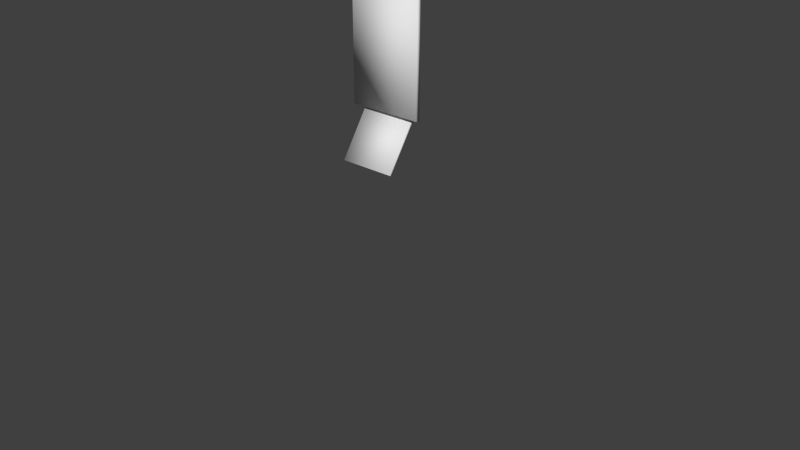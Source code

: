 # Source: cambridge_combo.blend  (saved by Blender 2.75.0; exported with 4.5.12 LTS)
import bpy
from mathutils import Matrix  # noqa: F401  (used for matrix-valued properties, if any)

bpy.ops.wm.read_factory_settings(use_empty=True)
scene = bpy.context.scene
scene.name = 'Scene'

# ---- collections
col_collection_1 = bpy.data.collections.new('Collection 1'); scene.collection.children.link(col_collection_1)
col_collection_1.hide_render = True
col_collection_1.hide_viewport = True
col_collection_2 = bpy.data.collections.new('Collection 2'); scene.collection.children.link(col_collection_2)
col_collection_2.hide_render = True
col_collection_2.hide_viewport = True
col_collection_3 = bpy.data.collections.new('Collection 3'); scene.collection.children.link(col_collection_3)
col_collection_3.hide_render = True
col_collection_3.hide_viewport = True
col_collection_4 = bpy.data.collections.new('Collection 4'); scene.collection.children.link(col_collection_4)
col_collection_4.hide_render = True
col_collection_4.hide_viewport = True
col_collection_5 = bpy.data.collections.new('Collection 5'); scene.collection.children.link(col_collection_5)
col_collection_5.hide_render = True
col_collection_5.hide_viewport = True
col_collection_11 = bpy.data.collections.new('Collection 11'); scene.collection.children.link(col_collection_11)
col_collection_11.hide_render = True
col_collection_11.hide_viewport = True
col_collection_12 = bpy.data.collections.new('Collection 12'); scene.collection.children.link(col_collection_12)
col_collection_12.hide_render = True
col_collection_12.hide_viewport = True
col_collection_13 = bpy.data.collections.new('Collection 13'); scene.collection.children.link(col_collection_13)
col_collection_13.hide_render = True
col_collection_13.hide_viewport = True
col_collection_14 = bpy.data.collections.new('Collection 14'); scene.collection.children.link(col_collection_14)

# ---- world
world_world = bpy.data.worlds.new('World'); scene.world = world_world
world_world.color = (0.05088, 0.05088, 0.05088)
world_world.use_sun_shadow = False
world_world.sun_shadow_jitter_overblur = 0.0
world_world.cycles.sampling_method = 'MANUAL'
world_world.cycles.sample_map_resolution = 256

# ---- meshes
me_plane = bpy.data.meshes.new('Plane')
me_plane.from_pydata([(0.0, 0.25, -12.0), (6.0, 0.25, -12.0), (0.0, 0.25, 0.0), (6.0, 0.25, 0.0), (0.25, 0.25, -11.75), (5.75, 0.25, -11.75), (0.25, 0.25, -0.25), (5.75, 0.25, -0.25), (0.5, 0.75, -11.5), (5.5, 0.75, -11.5), (0.5, 0.75, -0.5), (5.5, 0.75, -0.5), (5.375, 0.75, -11.38), (0.625, 0.75, -11.38), (0.625, 0.75, -0.625), (5.375, 0.75, -0.625), (0.625, 0.75, -7.5), (5.375, 0.75, -7.5), (0.625, 0.75, -7.75), (5.375, 0.75, -7.75), (0.625, 0.875, -0.625), (5.375, 0.875, -0.625), (0.625, 0.875, -7.5), (5.375, 0.875, -7.5), (5.375, 0.875, -11.38), (0.625, 0.875, -11.38), (0.625, 0.875, -7.75), (5.375, 0.875, -7.75)], [], [(2, 0, 4, 6), (3, 2, 6, 7), (0, 1, 5, 4), (1, 3, 7, 5), (7, 6, 10, 11), (4, 5, 9, 8), (4, 8, 10, 6), (5, 7, 11, 9), (11, 10, 14, 15), (8, 9, 12, 13), (10, 8, 18, 16), (13, 18, 8), (14, 10, 16), (15, 17, 11), (9, 11, 17, 19), (9, 19, 12), (17, 16, 18, 19), (17, 15, 21, 23), (15, 14, 20, 21), (16, 17, 23, 22), (14, 16, 22, 20), (23, 21, 20, 22), (19, 18, 26, 27), (18, 13, 25, 26), (13, 12, 24, 25), (12, 19, 27, 24), (24, 27, 26, 25)])
_uv = me_plane.uv_layers.new(name='UVMap')
_uv.uv.foreach_set('vector', [0.1295, 0.9901, 0.1295, 0.00218, 0.09281, 0.02276, 0.09281, 0.9696, 0.2695, 0.4963, 0.2695, 0.996, 0.2323, 0.9752, 0.2323, 0.5171, 0.2695, 0.4963, 0.2695, 0.996, 0.2323, 0.9752, 0.2323, 0.5171, 0.1295, 0.00218, 0.1295, 0.9901, 0.09281, 0.9696, 0.09281, 0.02276, 0.2323, 0.5171, 0.2323, 0.9752, 0.1493, 0.9544, 0.1493, 0.5379, 0.2323, 0.5171, 0.2323, 0.9752, 0.1493, 0.9544, 0.1493, 0.5379, 0.09281, 0.02276, 0.01076, 0.04335, 0.01076, 0.949, 0.09281, 0.9696, 0.09281, 0.02276, 0.09281, 0.9696, 0.01076, 0.949, 0.01076, 0.04334, 0.3368, 0.4641, 0.3368, 0.008152, 0.3165, 0.01955, 0.3165, 0.4527, 0.3368, 0.008152, 0.3368, 0.4641, 0.3165, 0.4527, 0.3165, 0.01955, 0.3382, 0.007728, 0.3382, 0.9882, 0.3185, 0.6594, 0.3185, 0.6318, 0.3185, 0.9785, 0.3185, 0.6594, 0.3382, 0.9882, 0.3185, 0.01878, 0.3382, 0.007728, 0.3185, 0.6318, 0.3185, 0.01863, 0.3185, 0.6318, 0.3382, 0.00747, 0.3382, 0.9897, 0.3382, 0.00747, 0.3185, 0.6318, 0.3185, 0.6594, 0.3382, 0.9897, 0.3185, 0.6594, 0.3185, 0.9787, 0.2548, 0.4552, 0.2548, 0.00221, 0.2123, 0.00221, 0.2123, 0.4552, 0.3185, 0.6318, 0.3185, 0.01863, 0.2957, 0.01863, 0.2957, 0.6318, 0.3165, 0.4527, 0.3165, 0.01955, 0.2962, 0.01955, 0.2962, 0.4527, 0.2548, 0.00221, 0.2548, 0.4552, 0.2761, 0.4552, 0.2761, 0.00221, 0.3185, 0.01878, 0.3185, 0.6318, 0.2957, 0.6318, 0.2957, 0.01878, 0.9957, 0.471, 0.9957, 0.9929, 0.3529, 0.9929, 0.3529, 0.471, 0.2123, 0.4552, 0.2123, 0.00221, 0.1911, 0.00221, 0.1911, 0.4552, 0.3185, 0.6594, 0.3185, 0.9785, 0.2957, 0.9782, 0.2957, 0.6594, 0.3165, 0.01955, 0.3165, 0.4527, 0.2962, 0.4527, 0.2962, 0.01955, 0.3185, 0.9787, 0.3185, 0.6594, 0.2957, 0.6594, 0.2957, 0.9789, 0.9951, 0.4732, 0.9951, 0.7484, 0.3523, 0.7484, 0.3523, 0.4732])
me_plane.use_remesh_preserve_volume = False
me_plane.use_remesh_preserve_attributes = False
me_plane.use_mirror_vertex_groups = False
me_plane.update()
me_plane_001 = bpy.data.meshes.new('Plane.001')
me_plane_001.from_pydata([(0.0, 0.25, -12.0), (11.0, 0.25, -12.0), (0.0, 0.25, 0.0), (11.0, 0.25, 0.0), (0.25, 0.25, -0.25), (0.25, 0.25, -11.75), (10.75, 0.25, -11.75), (10.75, 0.25, -0.25), (0.5, 0.75, -0.5), (0.5, 0.75, -11.5), (10.5, 0.75, -11.5), (10.5, 0.75, -0.5), (0.625, 0.75, -0.625), (0.625, 0.75, -11.38), (10.38, 0.75, -11.38), (10.38, 0.75, -0.625), (0.625, 0.75, -7.875), (0.625, 0.75, -8.125), (10.38, 0.75, -7.875), (10.38, 0.75, -8.125), (5.375, 0.75, -8.125), (5.625, 0.75, -8.125), (5.375, 0.75, -11.38), (5.625, 0.75, -11.38), (0.625, 0.875, -0.625), (0.625, 0.875, -11.38), (10.38, 0.875, -11.38), (10.38, 0.875, -0.625), (0.625, 0.875, -7.875), (0.625, 0.875, -8.125), (10.38, 0.875, -7.875), (10.38, 0.875, -8.125), (5.375, 0.875, -8.125), (5.625, 0.875, -8.125), (5.375, 0.875, -11.38), (5.625, 0.875, -11.38), (5.5, 0.875, -0.625), (5.5, 0.875, -7.875)], [], [(6, 7, 11, 10), (1, 3, 7, 6), (2, 0, 5, 4), (3, 2, 4, 7), (0, 1, 6, 5), (11, 8, 12, 15), (4, 5, 9, 8), (7, 4, 8, 11), (5, 6, 10, 9), (18, 16, 20, 21), (11, 15, 18), (11, 18, 19, 10), (14, 10, 19), (17, 9, 13), (12, 8, 16), (9, 17, 16, 8), (17, 20, 16), (21, 19, 18), (22, 23, 21, 20), (10, 23, 22, 9), (14, 23, 10), (22, 13, 9), (14, 19, 31, 26), (15, 12, 24, 27), (16, 18, 30, 28), (17, 13, 25, 29), (23, 14, 26, 35), (20, 17, 29, 32), (13, 22, 34, 25), (21, 23, 35, 33), (18, 15, 27, 30), (22, 20, 32, 34), (19, 21, 33, 31), (12, 16, 28, 24), (30, 27, 36, 37), (25, 34, 32, 29), (26, 31, 33, 35), (28, 37, 36, 24)])
_uv = me_plane_001.uv_layers.new(name='UVMap')
_uv.uv.foreach_set('vector', [0.1023, 0.02926, 0.1023, 0.9727, 0.01061, 0.9522, 0.01061, 0.04977, 0.1433, 0.008754, 0.1433, 0.9932, 0.1023, 0.9727, 0.1023, 0.02926, 0.1433, 0.008754, 0.1433, 0.9932, 0.1023, 0.9727, 0.1023, 0.02926, 0.2754, 0.4836, 0.2754, 0.9957, 0.2532, 0.9846, 0.2532, 0.4948, 0.2754, 0.4836, 0.2754, 0.9957, 0.2532, 0.9846, 0.2532, 0.4948, 0.1677, 0.4724, 0.1677, 0.003041, 0.1814, 0.008561, 0.1815, 0.4643, 0.1023, 0.02926, 0.1023, 0.9727, 0.01061, 0.9522, 0.01061, 0.04977, 0.2532, 0.4948, 0.2532, 0.9846, 0.2034, 0.9734, 0.2034, 0.5059, 0.2532, 0.4948, 0.2532, 0.9846, 0.2034, 0.9734, 0.2034, 0.5059, 0.2185, 0.4691, 0.2185, 0.007093, 0.2406, 0.2381, 0.2406, 0.2494, 0.339, 0.9951, 0.317, 0.9893, 0.317, 0.7441, 0.339, 0.9951, 0.317, 0.7441, 0.317, 0.7323, 0.339, 0.4815, 0.3166, 0.4872, 0.339, 0.4815, 0.317, 0.7323, 0.317, 0.7441, 0.339, 0.9951, 0.317, 0.9893, 0.3166, 0.4872, 0.339, 0.4815, 0.317, 0.7323, 0.339, 0.9951, 0.317, 0.7441, 0.317, 0.7323, 0.339, 0.4815, 0.2406, 0.007093, 0.2406, 0.2381, 0.2185, 0.007093, 0.2406, 0.2494, 0.2406, 0.4693, 0.2185, 0.4691, 0.282, 0.004097, 0.3196, 0.004097, 0.3196, 0.4664, 0.282, 0.4664, 0.3383, 0.9966, 0.3171, 0.746, 0.3171, 0.7363, 0.3383, 0.481, 0.3171, 0.9897, 0.3171, 0.746, 0.3383, 0.9966, 0.3171, 0.7363, 0.3171, 0.4871, 0.3383, 0.481, 0.3166, 0.4872, 0.317, 0.7323, 0.2949, 0.7322, 0.2945, 0.4871, 0.1815, 0.4643, 0.1814, 0.008561, 0.195, 0.008525, 0.1951, 0.4643, 0.2185, 0.007093, 0.2185, 0.4691, 0.2047, 0.4692, 0.2047, 0.007129, 0.317, 0.7441, 0.317, 0.9893, 0.2949, 0.9893, 0.2949, 0.7441, 0.3171, 0.746, 0.3171, 0.9897, 0.2946, 0.9898, 0.2946, 0.7461, 0.2406, 0.2381, 0.2406, 0.007093, 0.2571, 0.007093, 0.2571, 0.2381, 0.3171, 0.4871, 0.3171, 0.7363, 0.2946, 0.7363, 0.2946, 0.4871, 0.3196, 0.4664, 0.3196, 0.004097, 0.3384, 0.004097, 0.3384, 0.4664, 0.317, 0.7441, 0.317, 0.9893, 0.2949, 0.9893, 0.2949, 0.7441, 0.282, 0.004097, 0.282, 0.4664, 0.2632, 0.4664, 0.2632, 0.004097, 0.2406, 0.4693, 0.2406, 0.2494, 0.2571, 0.2495, 0.2571, 0.4694, 0.3166, 0.4872, 0.317, 0.7323, 0.2949, 0.7322, 0.2945, 0.4871, 0.9917, 0.4754, 0.9917, 0.9541, 0.348, 0.9541, 0.348, 0.4754, 0.3455, 0.5538, 0.9753, 0.5538, 0.9753, 0.7392, 0.3455, 0.7392, 0.9761, 0.5542, 0.9761, 0.74, 0.3486, 0.74, 0.3486, 0.5542, 0.9917, 0.4754, 0.348, 0.4754, 0.348, 0.9541, 0.9917, 0.9541])
me_plane_001.use_remesh_preserve_volume = False
me_plane_001.use_remesh_preserve_attributes = False
me_plane_001.use_mirror_vertex_groups = False
me_plane_001.update()
me_plane_002 = bpy.data.meshes.new('Plane.002')
me_plane_002.from_pydata([(-32.0, -2.742e-06, -2.0), (1.192e-07, -1.192e-07, -2.0), (-32.0, 80.0, -2.0), (-6.616e-06, 80.0, -2.0), (-30.0, 78.0, -2.0), (-30.0, 2.0, -2.0), (-2.0, 2.0, -2.0), (-2.0, 78.0, -2.0), (-28.0, 76.0, -6.0), (-28.0, 4.0, -6.0), (-4.0, 4.0, -6.0), (-4.0, 76.0, -6.0), (-27.0, 75.0, -6.0), (-27.0, 5.0, -6.0), (-5.0, 5.0, -6.0), (-5.0, 75.0, -6.0), (-5.0, 51.0, -6.0), (-27.0, 51.0, -6.0), (-5.0, 53.0, -6.0), (-27.0, 53.0, -6.0), (-27.0, 5.0, -7.0), (-5.0, 5.0, -7.0), (-5.0, 51.0, -7.0), (-27.0, 51.0, -7.0), (-27.0, 75.0, -7.0), (-5.0, 75.0, -7.0), (-5.0, 53.0, -7.0), (-27.0, 53.0, -7.0)], [], [(8, 9, 17, 19), (4, 5, 9, 8), (1, 3, 7, 6), (2, 0, 5, 4), (3, 2, 4, 7), (0, 1, 6, 5), (11, 8, 12, 15), (7, 4, 8, 11), (5, 6, 10, 9), (6, 7, 11, 10), (9, 10, 14, 13), (11, 18, 16, 10), (17, 9, 13), (12, 8, 19), (11, 15, 18), (14, 10, 16), (17, 16, 18, 19), (16, 17, 23, 22), (14, 16, 22, 21), (17, 13, 20, 23), (13, 14, 21, 20), (23, 20, 21, 22), (19, 18, 26, 27), (18, 15, 25, 26), (15, 12, 24, 25), (12, 19, 27, 24), (24, 27, 26, 25)])
_uv = me_plane_002.uv_layers.new(name='UVMap')
_uv.uv.foreach_set('vector', [0.3369, 0.1791, 0.3369, 0.9982, 0.3121, 0.4635, 0.3121, 0.4406, 0.106, 0.05831, 0.106, 0.9281, 0.003678, 0.9052, 0.003681, 0.0812, 0.1518, 0.03543, 0.1518, 0.951, 0.106, 0.9281, 0.106, 0.05831, 0.1518, 0.03543, 0.1518, 0.951, 0.106, 0.9281, 0.106, 0.05831, 0.1614, 0.9977, 0.1614, 0.4837, 0.1965, 0.5158, 0.1965, 0.9655, 0.1614, 0.9977, 0.1614, 0.4837, 0.1965, 0.5158, 0.1965, 0.9655, 0.1671, 0.4744, 0.1671, 0.006109, 0.2062, 0.02562, 0.2062, 0.4549, 0.1965, 0.9655, 0.1965, 0.5158, 0.2749, 0.5479, 0.2749, 0.9334, 0.1965, 0.9655, 0.1965, 0.5158, 0.2749, 0.5479, 0.2749, 0.9334, 0.106, 0.05831, 0.106, 0.9281, 0.003678, 0.9052, 0.003681, 0.0812, 0.1671, 0.4744, 0.1671, 0.006109, 0.2062, 0.02562, 0.2062, 0.4549, 0.3369, 0.179, 0.3121, 0.4404, 0.3121, 0.4635, 0.3369, 0.9983, 0.3121, 0.4635, 0.3369, 0.9982, 0.3121, 0.9866, 0.3121, 0.1898, 0.3369, 0.1791, 0.3121, 0.4406, 0.3369, 0.179, 0.3121, 0.1898, 0.3121, 0.4404, 0.3121, 0.9866, 0.3369, 0.9983, 0.3121, 0.4635, 0.2773, 0.1755, 0.2773, 0.004021, 0.3085, 0.004021, 0.3085, 0.1755, 0.2773, 0.004021, 0.2773, 0.1755, 0.2617, 0.1755, 0.2617, 0.004021, 0.3121, 0.9866, 0.3121, 0.4635, 0.2891, 0.4635, 0.2891, 0.9866, 0.3121, 0.4635, 0.3121, 0.9866, 0.2891, 0.9866, 0.2891, 0.4635, 0.2062, 0.4549, 0.2062, 0.02562, 0.2452, 0.02562, 0.2452, 0.4549, 0.358, 0.9987, 0.358, 0.4174, 0.9901, 0.4174, 0.9901, 0.9987, 0.3085, 0.1755, 0.3085, 0.004021, 0.3241, 0.004021, 0.3241, 0.1755, 0.3121, 0.4404, 0.3121, 0.1898, 0.2891, 0.1898, 0.2891, 0.4405, 0.2062, 0.4549, 0.2062, 0.02562, 0.2452, 0.02562, 0.2452, 0.4549, 0.3121, 0.1898, 0.3121, 0.4406, 0.2891, 0.4404, 0.2891, 0.1898, 0.3515, 0.7153, 0.3515, 0.4442, 0.9917, 0.4442, 0.9917, 0.7153])
me_plane_002.use_remesh_preserve_volume = False
me_plane_002.use_remesh_preserve_attributes = False
me_plane_002.use_mirror_vertex_groups = False
me_plane_002.update()
me_plane_004 = bpy.data.meshes.new('Plane.004')
me_plane_004.from_pydata([(-32.0, -2.742e-06, -2.0), (1.192e-07, -1.192e-07, -2.0), (-32.0, 80.0, -2.0), (-6.616e-06, 80.0, -2.0), (-30.0, 78.0, -2.0), (-30.0, 2.0, -2.0), (-2.0, 2.0, -2.0), (-2.0, 78.0, -2.0), (-28.0, 76.0, -6.0), (-28.0, 4.0, -6.0), (-4.0, 4.0, -6.0), (-4.0, 76.0, -6.0), (-5.0, 71.81, 3.825), (-27.0, 5.0, -6.0), (-5.0, 5.0, -6.0), (-27.0, 71.81, 3.825), (-5.0, 51.0, -6.0), (-27.0, 51.0, -6.0), (-4.0, 52.0, -6.0), (-28.0, 52.0, -6.0), (-27.0, 5.0, -7.0), (-5.0, 5.0, -7.0), (-5.0, 51.0, -7.0), (-27.0, 51.0, -7.0), (-27.0, 53.79, -8.794), (-5.0, 53.79, -8.794), (-28.0, 76.0, -7.0), (-4.0, 76.0, -7.0), (-4.0, 52.0, -7.0), (-28.0, 52.0, -7.0), (-4.0, 52.0, -7.0), (-27.0, 53.22, -7.975), (-5.0, 53.22, -7.975), (-5.0, 71.24, 4.644), (-27.0, 71.24, 4.644), (-28.0, 52.4, -8.549), (-4.0, 52.4, -8.549), (-4.0, 72.06, 5.217), (-28.0, 72.06, 5.217), (-28.0, 53.04, -9.47), (-4.0, 53.04, -9.47), (-4.0, 72.7, 4.296), (-28.0, 72.7, 4.296), (-27.0, 53.86, -8.896), (-5.0, 53.86, -8.896), (-5.0, 71.88, 3.722), (-27.0, 71.88, 3.722)], [(18, 30)], [(17, 16, 18, 19), (19, 9, 13, 17), (1, 3, 7, 6), (2, 0, 5, 4), (3, 2, 4, 7), (0, 1, 6, 5), (7, 4, 8, 11), (5, 6, 10, 9), (16, 14, 10, 18), (9, 10, 14, 13), (12, 15, 24, 25), (4, 5, 9, 19), (4, 19, 8), (7, 18, 10, 6), (16, 17, 23, 22), (14, 16, 22, 21), (17, 13, 20, 23), (13, 14, 21, 20), (23, 20, 21, 22), (7, 11, 18), (8, 19, 29, 26), (18, 11, 27, 28), (11, 8, 26, 27), (29, 19, 18, 28), (25, 24, 31, 32), (15, 12, 33, 34), (15, 34, 31, 24), (12, 25, 32, 33), (31, 34, 38, 35), (32, 31, 35, 36), (33, 32, 36, 37), (34, 33, 37, 38), (35, 38, 42, 39), (36, 35, 39, 40), (37, 36, 40, 41), (38, 37, 41, 42), (41, 40, 44, 45), (42, 41, 45, 46), (39, 42, 46, 43), (40, 39, 43, 44), (43, 46, 45, 44)])
_uv = me_plane_004.uv_layers.new(name='UVMap')
_uv.uv.foreach_set('vector', [0.255, 0.02344, 0.255, 0.4566, 0.2944, 0.4763, 0.2944, 0.003756, 0.2878, 0.9967, 0.2878, 0.4096, 0.3122, 0.4219, 0.3122, 0.9845, 0.004722, 0.9958, 0.004722, 0.005308, 0.05014, 0.03007, 0.05014, 0.971, 0.004722, 0.9958, 0.004722, 0.005308, 0.05014, 0.03007, 0.05014, 0.971, 0.1609, 0.9946, 0.1609, 0.4863, 0.1965, 0.5181, 0.1965, 0.9629, 0.1609, 0.9946, 0.1609, 0.4863, 0.1965, 0.5181, 0.1965, 0.9629, 0.1965, 0.9629, 0.1965, 0.5181, 0.2761, 0.5498, 0.2761, 0.9311, 0.1965, 0.9629, 0.1965, 0.5181, 0.2761, 0.5498, 0.2761, 0.9311, 0.3122, 0.4219, 0.3122, 0.9845, 0.2878, 0.9967, 0.2878, 0.4096, 0.2961, 0.477, 0.2961, 0.004459, 0.2567, 0.02415, 0.2567, 0.4573, 0.9849, 0.3165, 0.3577, 0.3165, 0.3577, 0.002928, 0.9849, 0.002928, 0.05014, 0.971, 0.05014, 0.03007, 0.1517, 0.05483, 0.1517, 0.6491, 0.05014, 0.971, 0.1517, 0.6491, 0.1517, 0.9463, 0.05014, 0.03007, 0.1517, 0.352, 0.1517, 0.9463, 0.05014, 0.971, 0.255, 0.4566, 0.255, 0.02344, 0.2156, 0.02344, 0.2156, 0.4566, 0.3122, 0.9845, 0.3122, 0.4219, 0.3367, 0.4219, 0.3367, 0.9845, 0.3122, 0.9845, 0.3122, 0.4219, 0.3367, 0.4219, 0.3367, 0.9845, 0.2567, 0.4573, 0.2567, 0.02415, 0.2174, 0.02415, 0.2174, 0.4573, 0.3489, 0.996, 0.3489, 0.4167, 0.9944, 0.4167, 0.9944, 0.996, 0.05014, 0.03007, 0.1517, 0.05483, 0.1517, 0.352, 0.3356, 0.1357, 0.3356, 0.417, 0.3121, 0.417, 0.3121, 0.1357, 0.2944, 0.4763, 0.2944, 0.9488, 0.3337, 0.9488, 0.3337, 0.4763, 0.3356, 0.1357, 0.3356, 0.417, 0.3121, 0.417, 0.3121, 0.1357, 0.3337, 0.003756, 0.2944, 0.003756, 0.2944, 0.4763, 0.3337, 0.4763, 0.2816, 0.1513, 0.2816, 0.4627, 0.2533, 0.4627, 0.2533, 0.1513, 0.2816, 0.1513, 0.2816, 0.4627, 0.2533, 0.4627, 0.2533, 0.1513, 0.2816, 0.4627, 0.2533, 0.4627, 0.2533, 0.1513, 0.2816, 0.1513, 0.2816, 0.1513, 0.2816, 0.4627, 0.2533, 0.4627, 0.2533, 0.1513, 0.2533, 0.1513, 0.2533, 0.4627, 0.225, 0.4768, 0.225, 0.1372, 0.2533, 0.1513, 0.2533, 0.4627, 0.225, 0.4768, 0.225, 0.1372, 0.2533, 0.1513, 0.2533, 0.4627, 0.225, 0.4768, 0.225, 0.1372, 0.2533, 0.1513, 0.2533, 0.4627, 0.225, 0.4768, 0.225, 0.1372, 0.225, 0.1372, 0.225, 0.4768, 0.1932, 0.4768, 0.1932, 0.1372, 0.225, 0.1372, 0.225, 0.4768, 0.1932, 0.4768, 0.1932, 0.1372, 0.225, 0.1372, 0.225, 0.4768, 0.1932, 0.4768, 0.1932, 0.1372, 0.225, 0.1372, 0.225, 0.4768, 0.1932, 0.4768, 0.1932, 0.1372, 0.1932, 0.1372, 0.1932, 0.4768, 0.1649, 0.4627, 0.1649, 0.1513, 0.1932, 0.1372, 0.1932, 0.4768, 0.1649, 0.4627, 0.1649, 0.1513, 0.1932, 0.1372, 0.1932, 0.4768, 0.1649, 0.4627, 0.1649, 0.1513, 0.1932, 0.1372, 0.1932, 0.4768, 0.1649, 0.4627, 0.1649, 0.1513, 0.9849, 0.3165, 0.3577, 0.3165, 0.3577, 0.002928, 0.9849, 0.002928])
me_plane_004.use_remesh_preserve_volume = False
me_plane_004.use_remesh_preserve_attributes = False
me_plane_004.use_mirror_vertex_groups = False
me_plane_004.update()
me_plane_003 = bpy.data.meshes.new('Plane.003')
me_plane_003.from_pydata([(-10.0, -6.0, 1.0), (-4.0, -6.0, 1.0), (-10.0, 4.371e-08, 1.0), (-4.0, 4.371e-08, 1.0), (-10.0, 3.975e-09, 0.0), (-10.0, -6.0, 2.384e-07), (-4.0, -6.0, 2.384e-07), (-4.0, 3.975e-09, 0.0), (-4.375, -2.75, 1.0), (-4.25, -2.5, 1.0), (-4.25, -0.625, 1.0), (-9.75, -0.625, 1.0), (-9.625, -0.375, 1.0), (-9.375, -0.25, 1.0), (-4.625, -0.25, 1.0), (-4.375, -0.375, 1.0), (-4.625, -2.875, 1.0), (-9.375, -2.875, 1.0), (-9.625, -2.75, 1.0), (-9.75, -2.5, 1.0), (-4.375, -5.625, 1.0), (-4.25, -5.375, 1.0), (-4.25, -3.5, 1.0), (-9.75, -3.5, 1.0), (-9.625, -3.25, 1.0), (-9.375, -3.125, 1.0), (-4.625, -3.125, 1.0), (-4.375, -3.25, 1.0), (-4.625, -5.75, 1.0), (-9.375, -5.75, 1.0), (-9.625, -5.625, 1.0), (-9.75, -5.375, 1.0), (-4.375, -2.75, 0.5), (-4.25, -2.5, 0.5), (-4.25, -0.625, 0.5), (-9.75, -0.625, 0.5), (-9.625, -0.375, 0.5), (-9.375, -0.25, 0.5), (-4.625, -0.25, 0.5), (-4.375, -0.375, 0.5), (-4.625, -2.875, 0.5), (-9.375, -2.875, 0.5), (-9.625, -2.75, 0.5), (-9.75, -2.5, 0.5), (-4.375, -5.625, 0.5), (-4.25, -5.375, 0.5), (-4.25, -3.5, 0.5), (-9.75, -3.5, 0.5), (-9.625, -3.25, 0.5), (-9.375, -3.125, 0.5), (-4.625, -3.125, 0.5), (-4.375, -3.25, 0.5), (-4.625, -5.75, 0.5), (-9.375, -5.75, 0.5), (-9.625, -5.625, 0.5), (-9.75, -5.375, 0.5), (-10.0, -78.0, 1.0), (-4.0, -78.0, 1.0), (-10.0, -72.0, 1.0), (-4.0, -72.0, 1.0), (-10.0, -72.0, 3.147e-06), (-10.0, -78.0, 3.386e-06), (-4.0, -78.0, 3.386e-06), (-4.0, -72.0, 3.147e-06), (-4.375, -74.75, 1.0), (-4.25, -74.5, 1.0), (-4.25, -72.62, 1.0), (-9.75, -72.62, 1.0), (-9.625, -72.38, 1.0), (-9.375, -72.25, 1.0), (-4.625, -72.25, 1.0), (-4.375, -72.38, 1.0), (-4.625, -74.88, 1.0), (-9.375, -74.88, 1.0), (-9.625, -74.75, 1.0), (-9.75, -74.5, 1.0), (-4.375, -77.62, 1.0), (-4.25, -77.38, 1.0), (-4.25, -75.5, 1.0), (-9.75, -75.5, 1.0), (-9.625, -75.25, 1.0), (-9.375, -75.12, 1.0), (-4.625, -75.12, 1.0), (-4.375, -75.25, 1.0), (-4.625, -77.75, 1.0), (-9.375, -77.75, 1.0), (-9.625, -77.62, 1.0), (-9.75, -77.38, 1.0), (-4.375, -74.75, 0.5), (-4.25, -74.5, 0.5), (-4.25, -72.62, 0.5), (-9.75, -72.62, 0.5), (-9.625, -72.38, 0.5), (-9.375, -72.25, 0.5), (-4.625, -72.25, 0.5), (-4.375, -72.38, 0.5), (-4.625, -74.88, 0.5), (-9.375, -74.88, 0.5), (-9.625, -74.75, 0.5), (-9.75, -74.5, 0.5), (-4.375, -77.62, 0.5), (-4.25, -77.38, 0.5), (-4.25, -75.5, 0.5), (-9.75, -75.5, 0.5), (-9.625, -75.25, 0.5), (-9.375, -75.12, 0.5), (-4.625, -75.12, 0.5), (-4.375, -75.25, 0.5), (-4.625, -77.75, 0.5), (-9.375, -77.75, 0.5), (-9.625, -77.62, 0.5), (-9.75, -77.38, 0.5)], [], [(3, 7, 4, 2), (0, 5, 6, 1), (1, 6, 7, 3), (2, 4, 5, 0), (17, 25, 26, 16), (18, 24, 25, 17), (19, 23, 24, 18), (12, 13, 2), (2, 13, 14, 3), (16, 26, 27, 8), (8, 27, 22, 9), (1, 3, 9, 22), (9, 3, 10), (15, 10, 3), (14, 15, 3), (22, 21, 1), (21, 20, 1), (20, 28, 1), (1, 28, 29, 0), (29, 30, 0), (30, 31, 0), (0, 23, 19, 2), (23, 0, 31), (19, 11, 2), (12, 2, 11), (13, 12, 36, 37), (11, 19, 43, 35), (12, 11, 35, 36), (17, 16, 40, 41), (14, 13, 37, 38), (10, 15, 39, 34), (18, 17, 41, 42), (15, 14, 38, 39), (9, 10, 34, 33), (19, 18, 42, 43), (8, 9, 33, 32), (16, 8, 32, 40), (30, 29, 53, 54), (27, 26, 50, 51), (21, 22, 46, 45), (31, 30, 54, 55), (20, 21, 45, 44), (28, 20, 44, 52), (25, 24, 48, 49), (23, 31, 55, 47), (24, 23, 47, 48), (29, 28, 52, 53), (26, 25, 49, 50), (22, 27, 51, 46), (44, 45, 46, 51, 50, 49, 48, 47, 55, 54, 53, 52), (32, 33, 34, 39, 38, 37, 36, 35, 43, 42, 41, 40), (59, 63, 60, 58), (56, 61, 62, 57), (57, 62, 63, 59), (58, 60, 61, 56), (73, 81, 82, 72), (74, 80, 81, 73), (75, 79, 80, 74), (68, 69, 58), (58, 69, 70, 59), (72, 82, 83, 64), (64, 83, 78, 65), (57, 59, 65, 78), (65, 59, 66), (71, 66, 59), (70, 71, 59), (78, 77, 57), (77, 76, 57), (76, 84, 57), (57, 84, 85, 56), (85, 86, 56), (86, 87, 56), (56, 79, 75, 58), (79, 56, 87), (75, 67, 58), (68, 58, 67), (69, 68, 92, 93), (67, 75, 99, 91), (68, 67, 91, 92), (73, 72, 96, 97), (70, 69, 93, 94), (66, 71, 95, 90), (74, 73, 97, 98), (71, 70, 94, 95), (65, 66, 90, 89), (75, 74, 98, 99), (64, 65, 89, 88), (72, 64, 88, 96), (86, 85, 109, 110), (83, 82, 106, 107), (77, 78, 102, 101), (87, 86, 110, 111), (76, 77, 101, 100), (84, 76, 100, 108), (81, 80, 104, 105), (79, 87, 111, 103), (80, 79, 103, 104), (85, 84, 108, 109), (82, 81, 105, 106), (78, 83, 107, 102), (100, 101, 102, 107, 106, 105, 104, 103, 111, 110, 109, 108), (88, 89, 90, 95, 94, 93, 92, 91, 99, 98, 97, 96)])
_uv = me_plane_003.uv_layers.new(name='UVMap')
_uv.uv.foreach_set('vector', [0.2455, 0.6032, 0.2455, 0.6205, 0.03881, 0.6205, 0.03881, 0.6032, 0.0388, 0.4999, 0.0388, 0.4827, 0.2455, 0.4827, 0.2455, 0.4999, 0.2455, 0.4999, 0.28, 0.4999, 0.28, 0.6032, 0.2455, 0.6032, 0.03881, 0.6032, 0.004353, 0.6032, 0.004353, 0.4999, 0.0388, 0.4999, 0.06034, 0.5537, 0.06034, 0.5494, 0.224, 0.5494, 0.224, 0.5537, 0.05172, 0.5559, 0.05172, 0.5473, 0.06034, 0.5494, 0.06034, 0.5537, 0.04742, 0.5602, 0.04742, 0.5429, 0.05172, 0.5473, 0.05172, 0.5559, 0.05172, 0.5968, 0.06034, 0.5989, 0.03881, 0.6032, 0.03881, 0.6032, 0.06034, 0.5989, 0.224, 0.5989, 0.2455, 0.6032, 0.224, 0.5537, 0.224, 0.5494, 0.2326, 0.5473, 0.2326, 0.5559, 0.2326, 0.5559, 0.2326, 0.5473, 0.2369, 0.5429, 0.2369, 0.5602, 0.2455, 0.4999, 0.2455, 0.6032, 0.2369, 0.5602, 0.2369, 0.5429, 0.2369, 0.5602, 0.2455, 0.6032, 0.2369, 0.5925, 0.2326, 0.5968, 0.2369, 0.5925, 0.2455, 0.6032, 0.224, 0.5989, 0.2326, 0.5968, 0.2455, 0.6032, 0.2369, 0.5429, 0.2369, 0.5106, 0.2455, 0.4999, 0.2369, 0.5106, 0.2326, 0.5063, 0.2455, 0.4999, 0.2326, 0.5063, 0.224, 0.5042, 0.2455, 0.4999, 0.2455, 0.4999, 0.224, 0.5042, 0.06034, 0.5042, 0.0388, 0.4999, 0.06034, 0.5042, 0.05172, 0.5063, 0.0388, 0.4999, 0.05172, 0.5063, 0.04742, 0.5107, 0.0388, 0.4999, 0.0388, 0.4999, 0.04742, 0.5429, 0.04742, 0.5602, 0.03881, 0.6032, 0.04742, 0.5429, 0.0388, 0.4999, 0.04742, 0.5107, 0.04742, 0.5602, 0.04742, 0.5925, 0.03881, 0.6032, 0.05172, 0.5968, 0.03881, 0.6032, 0.04742, 0.5925, 0.1475, 0.3836, 0.1475, 0.3921, 0.1171, 0.3921, 0.1171, 0.3836, 0.1475, 0.4006, 0.1475, 0.4577, 0.1171, 0.4577, 0.1171, 0.4006, 0.1475, 0.3921, 0.1475, 0.4006, 0.1171, 0.4006, 0.1171, 0.3921, 0.1475, 0.003349, 0.1475, 0.1479, 0.1171, 0.1479, 0.1171, 0.003349, 0.1475, 0.239, 0.1475, 0.3836, 0.1171, 0.3836, 0.1171, 0.239, 0.1475, 0.222, 0.1475, 0.2305, 0.1171, 0.2305, 0.1171, 0.222, 0.1475, 0.4662, 0.1475, 0.4747, 0.1171, 0.4747, 0.1171, 0.4662, 0.1475, 0.2305, 0.1475, 0.239, 0.1171, 0.239, 0.1171, 0.2305, 0.1475, 0.165, 0.1475, 0.222, 0.1171, 0.222, 0.1171, 0.165, 0.1475, 0.4577, 0.1475, 0.4662, 0.1171, 0.4662, 0.1171, 0.4577, 0.1475, 0.1564, 0.1475, 0.165, 0.1171, 0.165, 0.1171, 0.1564, 0.1475, 0.1479, 0.1475, 0.1564, 0.1171, 0.1564, 0.1171, 0.1479, 0.1475, 0.4662, 0.1475, 0.4747, 0.1171, 0.4747, 0.1171, 0.4662, 0.1475, 0.2305, 0.1475, 0.239, 0.1171, 0.239, 0.1171, 0.2305, 0.1475, 0.165, 0.1475, 0.222, 0.1171, 0.222, 0.1171, 0.165, 0.1475, 0.4577, 0.1475, 0.4662, 0.1171, 0.4662, 0.1171, 0.4577, 0.1475, 0.1564, 0.1475, 0.165, 0.1171, 0.165, 0.1171, 0.1564, 0.1475, 0.1479, 0.1475, 0.1564, 0.1171, 0.1564, 0.1171, 0.1479, 0.1475, 0.3836, 0.1475, 0.3921, 0.1171, 0.3921, 0.1171, 0.3836, 0.1475, 0.4006, 0.1475, 0.4577, 0.1171, 0.4577, 0.1171, 0.4006, 0.1475, 0.3921, 0.1475, 0.4006, 0.1171, 0.4006, 0.1171, 0.3921, 0.1475, 0.003349, 0.1475, 0.1479, 0.1171, 0.1479, 0.1171, 0.003349, 0.1475, 0.239, 0.1475, 0.3836, 0.1171, 0.3836, 0.1171, 0.239, 0.1475, 0.222, 0.1475, 0.2305, 0.1171, 0.2305, 0.1171, 0.222, 0.1743, 0.3019, 0.1904, 0.2979, 0.3114, 0.2979, 0.3276, 0.3019, 0.3356, 0.31, 0.3356, 0.4633, 0.3276, 0.4714, 0.3114, 0.4754, 0.1904, 0.4754, 0.1743, 0.4714, 0.1662, 0.4633, 0.1662, 0.31, 0.1743, 0.3019, 0.1904, 0.2979, 0.3114, 0.2979, 0.3276, 0.3019, 0.3356, 0.31, 0.3356, 0.4633, 0.3276, 0.4714, 0.3114, 0.4754, 0.1904, 0.4754, 0.1743, 0.4714, 0.1662, 0.4633, 0.1662, 0.31, 0.2455, 0.6032, 0.2455, 0.6205, 0.0388, 0.6205, 0.03881, 0.6032, 0.03881, 0.4999, 0.03881, 0.4827, 0.2455, 0.4827, 0.2455, 0.4999, 0.2455, 0.4999, 0.28, 0.4999, 0.28, 0.6032, 0.2455, 0.6032, 0.03881, 0.6032, 0.004353, 0.6032, 0.004353, 0.4999, 0.03881, 0.4999, 0.06034, 0.5537, 0.06034, 0.5494, 0.224, 0.5494, 0.224, 0.5537, 0.05172, 0.5559, 0.05172, 0.5473, 0.06034, 0.5494, 0.06034, 0.5537, 0.04742, 0.5602, 0.04742, 0.5429, 0.05172, 0.5473, 0.05172, 0.5559, 0.05172, 0.5968, 0.06034, 0.5989, 0.03881, 0.6032, 0.03881, 0.6032, 0.06034, 0.5989, 0.224, 0.5989, 0.2455, 0.6032, 0.224, 0.5537, 0.224, 0.5494, 0.2326, 0.5473, 0.2326, 0.5559, 0.2326, 0.5559, 0.2326, 0.5473, 0.2369, 0.5429, 0.2369, 0.5602, 0.2455, 0.4999, 0.2455, 0.6032, 0.2369, 0.5602, 0.2369, 0.5429, 0.2369, 0.5602, 0.2455, 0.6032, 0.2369, 0.5925, 0.2326, 0.5968, 0.2369, 0.5925, 0.2455, 0.6032, 0.224, 0.5989, 0.2326, 0.5968, 0.2455, 0.6032, 0.2369, 0.5429, 0.2369, 0.5106, 0.2455, 0.4999, 0.2369, 0.5106, 0.2326, 0.5063, 0.2455, 0.4999, 0.2326, 0.5063, 0.224, 0.5042, 0.2455, 0.4999, 0.2455, 0.4999, 0.224, 0.5042, 0.06034, 0.5042, 0.03881, 0.4999, 0.06034, 0.5042, 0.05172, 0.5063, 0.03881, 0.4999, 0.05172, 0.5063, 0.04742, 0.5107, 0.03881, 0.4999, 0.03881, 0.4999, 0.04742, 0.5429, 0.04742, 0.5602, 0.03881, 0.6032, 0.04742, 0.5429, 0.03881, 0.4999, 0.04742, 0.5107, 0.04742, 0.5602, 0.04742, 0.5925, 0.03881, 0.6032, 0.05172, 0.5968, 0.03881, 0.6032, 0.04742, 0.5925, 0.1475, 0.3836, 0.1475, 0.3921, 0.1171, 0.3921, 0.1171, 0.3836, 0.1475, 0.4006, 0.1475, 0.4577, 0.1171, 0.4577, 0.1171, 0.4006, 0.1475, 0.3921, 0.1475, 0.4006, 0.1171, 0.4006, 0.1171, 0.3921, 0.1475, 0.003349, 0.1475, 0.1479, 0.1171, 0.1479, 0.1171, 0.003349, 0.1475, 0.239, 0.1475, 0.3836, 0.1171, 0.3836, 0.1171, 0.239, 0.1475, 0.222, 0.1475, 0.2305, 0.1171, 0.2305, 0.1171, 0.222, 0.1475, 0.4662, 0.1475, 0.4747, 0.1171, 0.4747, 0.1171, 0.4662, 0.1475, 0.2305, 0.1475, 0.239, 0.1171, 0.239, 0.1171, 0.2305, 0.1475, 0.165, 0.1475, 0.222, 0.1171, 0.222, 0.1171, 0.165, 0.1475, 0.4577, 0.1475, 0.4662, 0.1171, 0.4662, 0.1171, 0.4577, 0.1475, 0.1564, 0.1475, 0.165, 0.1171, 0.165, 0.1171, 0.1564, 0.1475, 0.1479, 0.1475, 0.1564, 0.1171, 0.1564, 0.1171, 0.1479, 0.1475, 0.4662, 0.1475, 0.4747, 0.1171, 0.4747, 0.1171, 0.4662, 0.1475, 0.2305, 0.1475, 0.239, 0.1171, 0.239, 0.1171, 0.2305, 0.1475, 0.165, 0.1475, 0.222, 0.1171, 0.222, 0.1171, 0.165, 0.1475, 0.4577, 0.1475, 0.4662, 0.1171, 0.4662, 0.1171, 0.4577, 0.1475, 0.1564, 0.1475, 0.165, 0.1171, 0.165, 0.1171, 0.1564, 0.1475, 0.1479, 0.1475, 0.1564, 0.1171, 0.1564, 0.1171, 0.1479, 0.1475, 0.3836, 0.1475, 0.3921, 0.1171, 0.3921, 0.1171, 0.3836, 0.1475, 0.4006, 0.1475, 0.4577, 0.1171, 0.4577, 0.1171, 0.4006, 0.1475, 0.3921, 0.1475, 0.4006, 0.1171, 0.4006, 0.1171, 0.3921, 0.1475, 0.003348, 0.1475, 0.1479, 0.1171, 0.1479, 0.1171, 0.003348, 0.1475, 0.239, 0.1475, 0.3836, 0.1171, 0.3836, 0.1171, 0.239, 0.1475, 0.222, 0.1475, 0.2305, 0.1171, 0.2305, 0.1171, 0.222, 0.1743, 0.3019, 0.1904, 0.2979, 0.3114, 0.2979, 0.3276, 0.3019, 0.3356, 0.31, 0.3356, 0.4633, 0.3276, 0.4714, 0.3114, 0.4754, 0.1904, 0.4754, 0.1743, 0.4714, 0.1662, 0.4633, 0.1662, 0.31, 0.1743, 0.3019, 0.1904, 0.2979, 0.3114, 0.2979, 0.3276, 0.3019, 0.3356, 0.31, 0.3356, 0.4633, 0.3276, 0.4714, 0.3114, 0.4754, 0.1904, 0.4754, 0.1743, 0.4714, 0.1662, 0.4633, 0.1662, 0.31])
me_plane_003.use_remesh_preserve_volume = False
me_plane_003.use_remesh_preserve_attributes = False
me_plane_003.use_mirror_vertex_groups = False
me_plane_003.update()
me_cube_003 = bpy.data.meshes.new('Cube.003')
me_cube_003.from_pydata([(0.0, 6.0, -96.0), (0.0, 6.0, 0.0), (0.0, 8.0, -96.0), (0.0, 8.0, 0.0), (48.0, 6.0, -96.0), (48.0, 6.0, 0.0), (48.0, 8.0, -96.0), (48.0, 8.0, 0.0)], [], [(1, 3, 2, 0), (3, 7, 6, 2), (7, 5, 4, 6), (5, 1, 0, 4), (0, 2, 6, 4), (5, 7, 3, 1)])
me_cube_003.polygons.foreach_set('use_smooth', [True] * 6)
me_cube_003.use_remesh_preserve_volume = False
me_cube_003.use_remesh_preserve_attributes = False
me_cube_003.use_mirror_vertex_groups = False
me_cube_003.update()
me_cube_004 = bpy.data.meshes.new('Cube.004')
me_cube_004.from_pydata([(0.0, 6.0, -96.0), (0.0, 6.0, 0.0), (0.0, 8.0, -96.0), (0.0, 8.0, 0.0), (88.0, 6.0, -96.0), (88.0, 6.0, 0.0), (88.0, 8.0, -96.0), (88.0, 8.0, 0.0)], [], [(1, 3, 2, 0), (3, 7, 6, 2), (7, 5, 4, 6), (5, 1, 0, 4), (0, 2, 6, 4), (5, 7, 3, 1)])
me_cube_004.polygons.foreach_set('use_smooth', [True] * 6)
me_cube_004.use_remesh_preserve_volume = False
me_cube_004.use_remesh_preserve_attributes = False
me_cube_004.use_mirror_vertex_groups = False
me_cube_004.update()
me_cube_002 = bpy.data.meshes.new('Cube.002')
me_cube_002.from_pydata([(0.0, 6.0, -80.0), (0.0, 6.0, 0.0), (0.0, 8.0, -80.0), (0.0, 8.0, 0.0), (32.0, 6.0, -80.0), (32.0, 6.0, 0.0), (32.0, 8.0, -80.0), (32.0, 8.0, 0.0)], [], [(1, 3, 2, 0), (3, 7, 6, 2), (7, 5, 4, 6), (5, 1, 0, 4), (0, 2, 6, 4), (5, 7, 3, 1)])
me_cube_002.polygons.foreach_set('use_smooth', [True] * 6)
me_cube_002.use_remesh_preserve_volume = False
me_cube_002.use_remesh_preserve_attributes = False
me_cube_002.use_mirror_vertex_groups = False
me_cube_002.update()
me_cube_001 = bpy.data.meshes.new('Cube.001')
me_cube_001.from_pydata([(4.0, 37.05, -62.03), (4.0, 37.05, -38.03), (4.0, 38.2, -62.01), (4.0, 38.2, -38.01), (28.0, 37.05, -62.03), (28.0, 37.05, -38.03), (28.0, 38.2, -62.01), (28.0, 38.2, -38.01)], [], [(1, 3, 2, 0), (3, 7, 6, 2), (7, 5, 4, 6), (5, 1, 0, 4), (0, 2, 6, 4), (5, 7, 3, 1)])
me_cube_001.polygons.foreach_set('use_smooth', [True] * 6)
me_cube_001.use_remesh_preserve_volume = False
me_cube_001.use_remesh_preserve_attributes = False
me_cube_001.use_mirror_vertex_groups = False
me_cube_001.update()
me_cube = bpy.data.meshes.new('Cube')
me_cube.from_pydata([(0.0, 6.0, -52.0), (0.0, 6.0, 0.0), (0.0, 8.0, -52.0), (0.0, 8.0, 0.0), (32.0, 6.0, -52.0), (32.0, 6.0, 0.0), (32.0, 8.0, -52.0), (32.0, 8.0, 0.0)], [], [(1, 3, 2, 0), (3, 7, 6, 2), (7, 5, 4, 6), (5, 1, 0, 4), (0, 2, 6, 4), (5, 7, 3, 1)])
me_cube.polygons.foreach_set('use_smooth', [True] * 6)
me_cube.use_remesh_preserve_volume = False
me_cube.use_remesh_preserve_attributes = False
me_cube.use_mirror_vertex_groups = False
me_cube.update()

# ---- objects
ob_cambridge_medium = bpy.data.objects.new('cambridge_medium', me_plane)
ob_cambridge_large = bpy.data.objects.new('cambridge_large', me_plane_001)
ob_cambridge_small = bpy.data.objects.new('cambridge_small', me_plane_002)
ob_cambridge_small_open = bpy.data.objects.new('cambridge_small_open', me_plane_004)
ob_cambridge_vent = bpy.data.objects.new('cambridge_vent', me_plane_003)
ob_cambridge_medium_phys = bpy.data.objects.new('cambridge_medium_phys', me_cube_003)
ob_cambridge_large_phys = bpy.data.objects.new('cambridge_large_phys', me_cube_004)
ob_cambridge_small_phys = bpy.data.objects.new('cambridge_small_phys', me_cube_002)
ob_cube_001 = bpy.data.objects.new('Cube.001', me_cube_001)
ob_cube = bpy.data.objects.new('Cube', me_cube)

# ---- transforms, parenting, visibility, modifiers, constraints
ob_cambridge_medium.location = (0.0, 0.0, 96.0)
ob_cambridge_medium.scale = (8.0, 8.0, 8.0)
ob_cambridge_medium.lineart.crease_threshold = 0.0
ob_cambridge_large.location = (0.0, 0.0, 96.0)
ob_cambridge_large.scale = (8.0, 8.0, 8.0)
ob_cambridge_large.lineart.crease_threshold = 0.0
ob_cambridge_small.location = (5.96e-08, 2.842e-14, 96.0)
ob_cambridge_small.rotation_euler = (1.571, 3.142, -8.742e-08)
ob_cambridge_small.lineart.crease_threshold = 0.0
ob_cambridge_small_open.location = (0.0, 2.842e-14, 96.0)
ob_cambridge_small_open.rotation_euler = (1.571, 3.142, -8.742e-08)
ob_cambridge_small_open.lineart.crease_threshold = 0.0
ob_cambridge_vent.location = (-2.384e-07, -1.634e-13, 96.0)
ob_cambridge_vent.rotation_euler = (1.571, 2.22e-16, 2.22e-16)
ob_cambridge_vent.lineart.crease_threshold = 0.0
ob_cambridge_medium_phys.location = (0.0, 0.0, 96.0)
ob_cambridge_medium_phys.lineart.crease_threshold = 0.0
ob_cambridge_large_phys.location = (0.0, 0.0, 96.0)
ob_cambridge_large_phys.lineart.crease_threshold = 0.0
ob_cambridge_small_phys.location = (0.0, 4.768e-07, 96.0)
ob_cambridge_small_phys.lineart.crease_threshold = 0.0
ob_cube_001.location = (0.0, 3.815e-06, 96.0)
ob_cube_001.rotation_euler = (-0.6109, -1.274e-16, 4.016e-17)
ob_cube_001.lineart.crease_threshold = 0.0
ob_cube.location = (0.0, 0.0, 96.0)
ob_cube.lineart.crease_threshold = 0.0

# ---- collection membership
col_collection_1.objects.link(ob_cambridge_medium)
col_collection_2.objects.link(ob_cambridge_large)
col_collection_3.objects.link(ob_cambridge_small)
col_collection_4.objects.link(ob_cambridge_small_open)
col_collection_5.objects.link(ob_cambridge_vent)
col_collection_11.objects.link(ob_cambridge_medium_phys)
col_collection_12.objects.link(ob_cambridge_large_phys)
col_collection_13.objects.link(ob_cambridge_small_phys)
col_collection_14.objects.link(ob_cube_001)
col_collection_14.objects.link(ob_cube)

# ---- scene / render settings (as saved in the file)
scene.frame_start = 1; scene.frame_end = 250; scene.frame_set(1)
scene.render.engine = 'BLENDER_EEVEE_NEXT'
scene.render.resolution_percentage = 50
scene.render.dither_intensity = 0.0
scene.cycles.use_denoising = False
scene.cycles.samples = 10
scene.cycles.sampling_pattern = 'TABULATED_SOBOL'
scene.cycles.light_sampling_threshold = 0.0
scene.cycles.use_adaptive_sampling = False
scene.cycles.use_light_tree = False
scene.cycles.blur_glossy = 0.0
scene.cycles.pixel_filter_type = 'GAUSSIAN'
scene.cycles.sample_clamp_indirect = 0.0
scene.view_settings.view_transform = 'Standard'
bpy.context.view_layer.update()

# ---- added for rendering (the .blend has no active camera and no usable light): camera, sun
cam_auto = bpy.data.cameras.new('AutoCamera')
cam_auto.lens = 50.0
cam_auto.sensor_width = 36.0
cam_auto.clip_end = 4483.11
ob_auto_camera = bpy.data.objects.new('AutoCamera', cam_auto)
scene.collection.objects.link(ob_auto_camera)
ob_auto_camera.location = (283.449, -305.539, 204.359)
ob_auto_camera.rotation_euler = (1.09748, -7.21219e-08, 0.694738)
scene.camera = ob_auto_camera
light_auto_sun = bpy.data.lights.new('AutoSun', 'SUN')
light_auto_sun.energy = 3.0
light_auto_sun.angle = 0.0523599
ob_auto_sun = bpy.data.objects.new('AutoSun', light_auto_sun)
scene.collection.objects.link(ob_auto_sun)
ob_auto_sun.rotation_euler = (0.872665, 0.174533, 0.523599)
bpy.context.view_layer.update()

